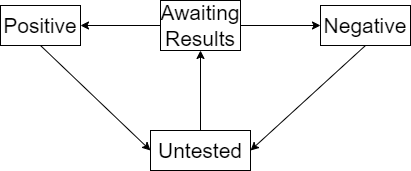

The diagram above was exported from draw.io. Its source (the exported page's mxGraphModel, read from the mxfile embedded in the PNG):
<mxGraphModel dx="1422" dy="737" grid="1" gridSize="10" guides="1" tooltips="1" connect="1" arrows="1" fold="1" page="1" pageScale="1" pageWidth="850" pageHeight="1100" math="0" shadow="0">
  <root>
    <mxCell id="0" />
    <mxCell id="1" parent="0" />
    <mxCell id="9YvrtBS2KWeDhh3DcWli-1" value="" style="edgeStyle=orthogonalEdgeStyle;rounded=0;orthogonalLoop=1;jettySize=auto;html=1;fontSize=21;" edge="1" parent="1" source="9YvrtBS2KWeDhh3DcWli-2" target="9YvrtBS2KWeDhh3DcWli-5">
      <mxGeometry relative="1" as="geometry" />
    </mxCell>
    <mxCell id="9YvrtBS2KWeDhh3DcWli-2" value="Untested" style="rounded=0;whiteSpace=wrap;html=1;fontSize=21;" vertex="1" parent="1">
      <mxGeometry x="520" y="460" width="100" height="40" as="geometry" />
    </mxCell>
    <mxCell id="9YvrtBS2KWeDhh3DcWli-3" value="" style="edgeStyle=orthogonalEdgeStyle;rounded=0;orthogonalLoop=1;jettySize=auto;html=1;fontSize=21;" edge="1" parent="1" source="9YvrtBS2KWeDhh3DcWli-5" target="9YvrtBS2KWeDhh3DcWli-6">
      <mxGeometry relative="1" as="geometry" />
    </mxCell>
    <mxCell id="9YvrtBS2KWeDhh3DcWli-4" value="" style="edgeStyle=orthogonalEdgeStyle;rounded=0;orthogonalLoop=1;jettySize=auto;html=1;fontSize=21;" edge="1" parent="1" source="9YvrtBS2KWeDhh3DcWli-5" target="9YvrtBS2KWeDhh3DcWli-7">
      <mxGeometry relative="1" as="geometry" />
    </mxCell>
    <mxCell id="9YvrtBS2KWeDhh3DcWli-5" value="Awaiting Results" style="rounded=0;whiteSpace=wrap;html=1;fontSize=21;" vertex="1" parent="1">
      <mxGeometry x="530" y="330" width="80" height="50" as="geometry" />
    </mxCell>
    <mxCell id="9YvrtBS2KWeDhh3DcWli-6" value="Negative" style="rounded=0;whiteSpace=wrap;html=1;fontSize=21;" vertex="1" parent="1">
      <mxGeometry x="690" y="335" width="90" height="40" as="geometry" />
    </mxCell>
    <mxCell id="9YvrtBS2KWeDhh3DcWli-7" value="Positive" style="rounded=0;whiteSpace=wrap;html=1;fontSize=21;" vertex="1" parent="1">
      <mxGeometry x="370" y="335" width="80" height="40" as="geometry" />
    </mxCell>
    <mxCell id="9YvrtBS2KWeDhh3DcWli-8" value="" style="endArrow=classic;html=1;rounded=0;fontSize=21;exitX=0.5;exitY=1;exitDx=0;exitDy=0;entryX=0;entryY=0.5;entryDx=0;entryDy=0;" edge="1" parent="1" source="9YvrtBS2KWeDhh3DcWli-7" target="9YvrtBS2KWeDhh3DcWli-2">
      <mxGeometry width="50" height="50" relative="1" as="geometry">
        <mxPoint x="650" y="340" as="sourcePoint" />
        <mxPoint x="700" y="290" as="targetPoint" />
      </mxGeometry>
    </mxCell>
    <mxCell id="9YvrtBS2KWeDhh3DcWli-9" value="" style="endArrow=classic;html=1;rounded=0;fontSize=21;exitX=0.5;exitY=1;exitDx=0;exitDy=0;entryX=1;entryY=0.5;entryDx=0;entryDy=0;" edge="1" parent="1" source="9YvrtBS2KWeDhh3DcWli-6" target="9YvrtBS2KWeDhh3DcWli-2">
      <mxGeometry width="50" height="50" relative="1" as="geometry">
        <mxPoint x="650" y="340" as="sourcePoint" />
        <mxPoint x="700" y="290" as="targetPoint" />
      </mxGeometry>
    </mxCell>
  </root>
</mxGraphModel>